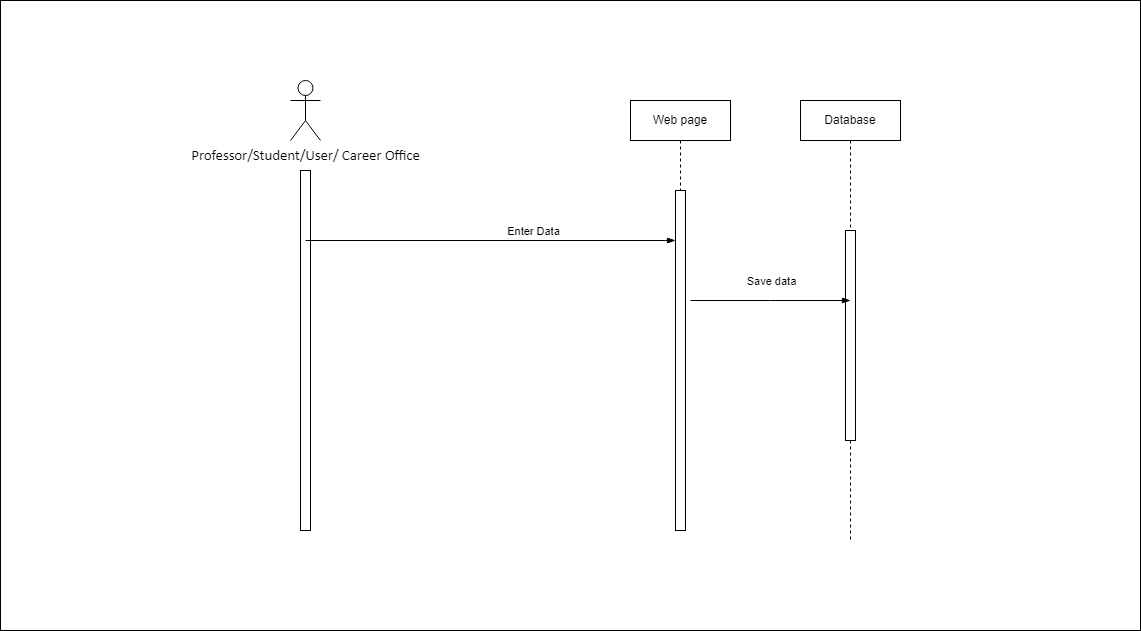

The diagram above was exported from draw.io. Its source (the exported page's mxGraphModel, read from the mxfile embedded in the PNG):
<mxGraphModel dx="1102" dy="582" grid="1" gridSize="10" guides="1" tooltips="1" connect="1" arrows="1" fold="1" page="1" pageScale="1" pageWidth="850" pageHeight="1100" math="0" shadow="0">
  <root>
    <mxCell id="0" />
    <mxCell id="1" parent="0" />
    <mxCell id="MPheV1yuJwu4DVZD3LTV-246" value="" style="endArrow=none;dashed=1;html=1;dashPattern=1 3;strokeWidth=2;rounded=0;" edge="1" parent="1">
      <mxGeometry width="50" height="50" relative="1" as="geometry">
        <mxPoint x="620" y="380" as="sourcePoint" />
        <mxPoint x="620" y="380" as="targetPoint" />
        <Array as="points">
          <mxPoint x="620" y="380" />
        </Array>
      </mxGeometry>
    </mxCell>
    <mxCell id="MPheV1yuJwu4DVZD3LTV-247" value="" style="endArrow=none;dashed=1;html=1;dashPattern=1 3;strokeWidth=2;rounded=0;" edge="1" parent="1">
      <mxGeometry width="50" height="50" relative="1" as="geometry">
        <mxPoint x="630" y="390" as="sourcePoint" />
        <mxPoint x="630" y="390" as="targetPoint" />
        <Array as="points">
          <mxPoint x="630" y="390" />
        </Array>
      </mxGeometry>
    </mxCell>
    <mxCell id="MPheV1yuJwu4DVZD3LTV-248" value="" style="rounded=0;whiteSpace=wrap;html=1;" vertex="1" parent="1">
      <mxGeometry x="440" y="190" width="1140" height="630" as="geometry" />
    </mxCell>
    <mxCell id="MPheV1yuJwu4DVZD3LTV-249" value="&lt;span id=&quot;docs-internal-guid-46b28889-7fff-af1a-aa67-18e0723cf70f&quot;&gt;&lt;span style=&quot;font-size: 11pt; font-family: Calibri, sans-serif; background-color: transparent; font-variant-numeric: normal; font-variant-east-asian: normal; vertical-align: baseline;&quot;&gt;Professor/Student/User/ Career Office&lt;/span&gt;&lt;/span&gt;" style="shape=umlActor;verticalLabelPosition=bottom;verticalAlign=top;html=1;outlineConnect=0;" vertex="1" parent="1">
      <mxGeometry x="730" y="270" width="30" height="60" as="geometry" />
    </mxCell>
    <mxCell id="MPheV1yuJwu4DVZD3LTV-250" value="" style="html=1;points=[];perimeter=orthogonalPerimeter;" vertex="1" parent="1">
      <mxGeometry x="740" y="360" width="10" height="360" as="geometry" />
    </mxCell>
    <mxCell id="MPheV1yuJwu4DVZD3LTV-251" value="Web page" style="shape=umlLifeline;perimeter=lifelinePerimeter;whiteSpace=wrap;html=1;container=1;collapsible=0;recursiveResize=0;outlineConnect=0;" vertex="1" parent="1">
      <mxGeometry x="1070" y="290" width="100" height="90" as="geometry" />
    </mxCell>
    <mxCell id="MPheV1yuJwu4DVZD3LTV-252" value="Database" style="shape=umlLifeline;perimeter=lifelinePerimeter;whiteSpace=wrap;html=1;container=1;collapsible=0;recursiveResize=0;outlineConnect=0;" vertex="1" parent="1">
      <mxGeometry x="1240" y="290" width="100" height="440" as="geometry" />
    </mxCell>
    <mxCell id="MPheV1yuJwu4DVZD3LTV-253" value="" style="html=1;points=[];perimeter=orthogonalPerimeter;" vertex="1" parent="MPheV1yuJwu4DVZD3LTV-252">
      <mxGeometry x="45" y="130" width="10" height="210" as="geometry" />
    </mxCell>
    <mxCell id="MPheV1yuJwu4DVZD3LTV-254" value="" style="html=1;points=[];perimeter=orthogonalPerimeter;" vertex="1" parent="1">
      <mxGeometry x="1115" y="380" width="10" height="340" as="geometry" />
    </mxCell>
    <mxCell id="MPheV1yuJwu4DVZD3LTV-255" value="" style="endArrow=none;dashed=1;html=1;dashPattern=1 3;strokeWidth=2;rounded=0;" edge="1" parent="1">
      <mxGeometry width="50" height="50" relative="1" as="geometry">
        <mxPoint x="1480" y="540" as="sourcePoint" />
        <mxPoint x="1480" y="540" as="targetPoint" />
        <Array as="points">
          <mxPoint x="1480" y="540" />
        </Array>
      </mxGeometry>
    </mxCell>
    <mxCell id="MPheV1yuJwu4DVZD3LTV-256" value="" style="edgeStyle=elbowEdgeStyle;fontSize=12;html=1;endArrow=blockThin;endFill=1;rounded=0;" edge="1" parent="1">
      <mxGeometry width="160" relative="1" as="geometry">
        <mxPoint x="745" y="430" as="sourcePoint" />
        <mxPoint x="1115" y="430" as="targetPoint" />
        <Array as="points">
          <mxPoint x="1105" y="430" />
        </Array>
      </mxGeometry>
    </mxCell>
    <mxCell id="MPheV1yuJwu4DVZD3LTV-257" value="Enter Data" style="edgeLabel;html=1;align=center;verticalAlign=middle;resizable=0;points=[];" vertex="1" connectable="0" parent="MPheV1yuJwu4DVZD3LTV-256">
      <mxGeometry x="0.227" y="-2" relative="1" as="geometry">
        <mxPoint y="-12" as="offset" />
      </mxGeometry>
    </mxCell>
    <mxCell id="MPheV1yuJwu4DVZD3LTV-258" value="" style="edgeStyle=elbowEdgeStyle;fontSize=12;html=1;endArrow=blockThin;endFill=1;rounded=0;" edge="1" parent="1">
      <mxGeometry width="160" relative="1" as="geometry">
        <mxPoint x="1130" y="490" as="sourcePoint" />
        <mxPoint x="1290" y="490" as="targetPoint" />
      </mxGeometry>
    </mxCell>
    <mxCell id="MPheV1yuJwu4DVZD3LTV-259" value="Save data" style="edgeLabel;html=1;align=center;verticalAlign=middle;resizable=0;points=[];" vertex="1" connectable="0" parent="MPheV1yuJwu4DVZD3LTV-258">
      <mxGeometry x="0.1375" y="1" relative="1" as="geometry">
        <mxPoint x="-11" y="-19" as="offset" />
      </mxGeometry>
    </mxCell>
  </root>
</mxGraphModel>